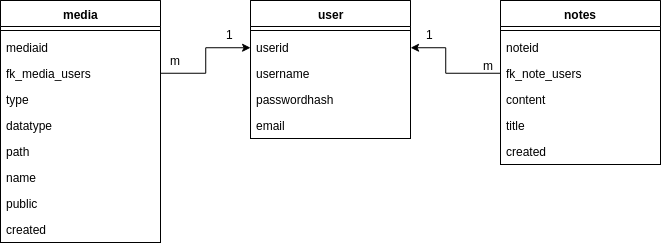

The diagram above was exported from draw.io. Its source (the exported page's mxGraphModel, read from the mxfile embedded in the PNG):
<mxGraphModel dx="1952" dy="509" grid="1" gridSize="10" guides="1" tooltips="1" connect="1" arrows="1" fold="1" page="0" pageScale="1" pageWidth="1169" pageHeight="826" background="#ffffff" math="0" shadow="0">
  <root>
    <mxCell id="0" style=";html=1;" />
    <mxCell id="1" style=";html=1;" parent="0" />
    <mxCell id="39" value="user" style="swimlane;html=1;fontStyle=1;align=center;verticalAlign=top;childLayout=stackLayout;horizontal=1;startSize=26;horizontalStack=0;resizeParent=1;resizeLast=0;collapsible=1;marginBottom=0;swimlaneFillColor=#ffffff;" vertex="1" parent="1">
      <mxGeometry x="-190" y="1" width="160" height="138" as="geometry">
        <mxRectangle x="10" y="10" width="60" height="26" as="alternateBounds" />
      </mxGeometry>
    </mxCell>
    <mxCell id="41" value="" style="line;html=1;strokeWidth=1;fillColor=none;align=left;verticalAlign=middle;spacingTop=-1;spacingLeft=3;spacingRight=3;rotatable=0;labelPosition=right;points=[];portConstraint=eastwest;" vertex="1" parent="39">
      <mxGeometry y="26" width="160" height="8" as="geometry" />
    </mxCell>
    <mxCell id="55" value="userid" style="text;html=1;strokeColor=none;fillColor=none;align=left;verticalAlign=top;spacingLeft=4;spacingRight=4;whiteSpace=wrap;overflow=hidden;rotatable=0;points=[[0,0.5],[1,0.5]];portConstraint=eastwest;" vertex="1" parent="39">
      <mxGeometry y="34" width="160" height="26" as="geometry" />
    </mxCell>
    <mxCell id="42" value="username" style="text;html=1;strokeColor=none;fillColor=none;align=left;verticalAlign=top;spacingLeft=4;spacingRight=4;whiteSpace=wrap;overflow=hidden;rotatable=0;points=[[0,0.5],[1,0.5]];portConstraint=eastwest;" vertex="1" parent="39">
      <mxGeometry y="60" width="160" height="26" as="geometry" />
    </mxCell>
    <mxCell id="56" value="passwordhash" style="text;html=1;strokeColor=none;fillColor=none;align=left;verticalAlign=top;spacingLeft=4;spacingRight=4;whiteSpace=wrap;overflow=hidden;rotatable=0;points=[[0,0.5],[1,0.5]];portConstraint=eastwest;" vertex="1" parent="39">
      <mxGeometry y="86" width="160" height="26" as="geometry" />
    </mxCell>
    <mxCell id="57" value="email" style="text;html=1;strokeColor=none;fillColor=none;align=left;verticalAlign=top;spacingLeft=4;spacingRight=4;whiteSpace=wrap;overflow=hidden;rotatable=0;points=[[0,0.5],[1,0.5]];portConstraint=eastwest;" vertex="1" parent="39">
      <mxGeometry y="112" width="160" height="26" as="geometry" />
    </mxCell>
    <mxCell id="58" value="notes" style="swimlane;html=1;fontStyle=1;align=center;verticalAlign=top;childLayout=stackLayout;horizontal=1;startSize=26;horizontalStack=0;resizeParent=1;resizeLast=0;collapsible=1;marginBottom=0;swimlaneFillColor=#ffffff;" vertex="1" parent="1">
      <mxGeometry x="60" y="1" width="160" height="164" as="geometry">
        <mxRectangle x="10" y="10" width="60" height="26" as="alternateBounds" />
      </mxGeometry>
    </mxCell>
    <mxCell id="59" value="" style="line;html=1;strokeWidth=1;fillColor=none;align=left;verticalAlign=middle;spacingTop=-1;spacingLeft=3;spacingRight=3;rotatable=0;labelPosition=right;points=[];portConstraint=eastwest;" vertex="1" parent="58">
      <mxGeometry y="26" width="160" height="8" as="geometry" />
    </mxCell>
    <mxCell id="60" value="noteid" style="text;html=1;strokeColor=none;fillColor=none;align=left;verticalAlign=top;spacingLeft=4;spacingRight=4;whiteSpace=wrap;overflow=hidden;rotatable=0;points=[[0,0.5],[1,0.5]];portConstraint=eastwest;" vertex="1" parent="58">
      <mxGeometry y="34" width="160" height="26" as="geometry" />
    </mxCell>
    <mxCell id="61" value="fk_note_users" style="text;html=1;strokeColor=none;fillColor=none;align=left;verticalAlign=top;spacingLeft=4;spacingRight=4;whiteSpace=wrap;overflow=hidden;rotatable=0;points=[[0,0.5],[1,0.5]];portConstraint=eastwest;" vertex="1" parent="58">
      <mxGeometry y="60" width="160" height="26" as="geometry" />
    </mxCell>
    <mxCell id="62" value="content" style="text;html=1;strokeColor=none;fillColor=none;align=left;verticalAlign=top;spacingLeft=4;spacingRight=4;whiteSpace=wrap;overflow=hidden;rotatable=0;points=[[0,0.5],[1,0.5]];portConstraint=eastwest;" vertex="1" parent="58">
      <mxGeometry y="86" width="160" height="26" as="geometry" />
    </mxCell>
    <mxCell id="65" value="title" style="text;html=1;strokeColor=none;fillColor=none;align=left;verticalAlign=top;spacingLeft=4;spacingRight=4;whiteSpace=wrap;overflow=hidden;rotatable=0;points=[[0,0.5],[1,0.5]];portConstraint=eastwest;" vertex="1" parent="58">
      <mxGeometry y="112" width="160" height="26" as="geometry" />
    </mxCell>
    <mxCell id="63" value="created" style="text;html=1;strokeColor=none;fillColor=none;align=left;verticalAlign=top;spacingLeft=4;spacingRight=4;whiteSpace=wrap;overflow=hidden;rotatable=0;points=[[0,0.5],[1,0.5]];portConstraint=eastwest;" vertex="1" parent="58">
      <mxGeometry y="138" width="160" height="26" as="geometry" />
    </mxCell>
    <mxCell id="66" value="media" style="swimlane;html=1;fontStyle=1;align=center;verticalAlign=top;childLayout=stackLayout;horizontal=1;startSize=26;horizontalStack=0;resizeParent=1;resizeLast=0;collapsible=1;marginBottom=0;swimlaneFillColor=#ffffff;" vertex="1" parent="1">
      <mxGeometry x="-440" y="1" width="160" height="242" as="geometry">
        <mxRectangle x="10" y="10" width="60" height="26" as="alternateBounds" />
      </mxGeometry>
    </mxCell>
    <mxCell id="67" value="" style="line;html=1;strokeWidth=1;fillColor=none;align=left;verticalAlign=middle;spacingTop=-1;spacingLeft=3;spacingRight=3;rotatable=0;labelPosition=right;points=[];portConstraint=eastwest;" vertex="1" parent="66">
      <mxGeometry y="26" width="160" height="8" as="geometry" />
    </mxCell>
    <mxCell id="68" value="mediaid" style="text;html=1;strokeColor=none;fillColor=none;align=left;verticalAlign=top;spacingLeft=4;spacingRight=4;whiteSpace=wrap;overflow=hidden;rotatable=0;points=[[0,0.5],[1,0.5]];portConstraint=eastwest;" vertex="1" parent="66">
      <mxGeometry y="34" width="160" height="26" as="geometry" />
    </mxCell>
    <mxCell id="69" value="fk_media_users" style="text;html=1;strokeColor=none;fillColor=none;align=left;verticalAlign=top;spacingLeft=4;spacingRight=4;whiteSpace=wrap;overflow=hidden;rotatable=0;points=[[0,0.5],[1,0.5]];portConstraint=eastwest;" vertex="1" parent="66">
      <mxGeometry y="60" width="160" height="26" as="geometry" />
    </mxCell>
    <mxCell id="70" value="type" style="text;html=1;strokeColor=none;fillColor=none;align=left;verticalAlign=top;spacingLeft=4;spacingRight=4;whiteSpace=wrap;overflow=hidden;rotatable=0;points=[[0,0.5],[1,0.5]];portConstraint=eastwest;" vertex="1" parent="66">
      <mxGeometry y="86" width="160" height="26" as="geometry" />
    </mxCell>
    <mxCell id="71" value="datatype" style="text;html=1;strokeColor=none;fillColor=none;align=left;verticalAlign=top;spacingLeft=4;spacingRight=4;whiteSpace=wrap;overflow=hidden;rotatable=0;points=[[0,0.5],[1,0.5]];portConstraint=eastwest;" vertex="1" parent="66">
      <mxGeometry y="112" width="160" height="26" as="geometry" />
    </mxCell>
    <mxCell id="73" value="path" style="text;html=1;strokeColor=none;fillColor=none;align=left;verticalAlign=top;spacingLeft=4;spacingRight=4;whiteSpace=wrap;overflow=hidden;rotatable=0;points=[[0,0.5],[1,0.5]];portConstraint=eastwest;" vertex="1" parent="66">
      <mxGeometry y="138" width="160" height="26" as="geometry" />
    </mxCell>
    <mxCell id="74" value="name" style="text;html=1;strokeColor=none;fillColor=none;align=left;verticalAlign=top;spacingLeft=4;spacingRight=4;whiteSpace=wrap;overflow=hidden;rotatable=0;points=[[0,0.5],[1,0.5]];portConstraint=eastwest;" vertex="1" parent="66">
      <mxGeometry y="164" width="160" height="26" as="geometry" />
    </mxCell>
    <mxCell id="75" value="public" style="text;html=1;strokeColor=none;fillColor=none;align=left;verticalAlign=top;spacingLeft=4;spacingRight=4;whiteSpace=wrap;overflow=hidden;rotatable=0;points=[[0,0.5],[1,0.5]];portConstraint=eastwest;" vertex="1" parent="66">
      <mxGeometry y="190" width="160" height="26" as="geometry" />
    </mxCell>
    <mxCell id="72" value="created" style="text;html=1;strokeColor=none;fillColor=none;align=left;verticalAlign=top;spacingLeft=4;spacingRight=4;whiteSpace=wrap;overflow=hidden;rotatable=0;points=[[0,0.5],[1,0.5]];portConstraint=eastwest;" vertex="1" parent="66">
      <mxGeometry y="216" width="160" height="26" as="geometry" />
    </mxCell>
    <mxCell id="76" style="edgeStyle=orthogonalEdgeStyle;rounded=0;html=1;exitX=1;exitY=0.5;entryX=0;entryY=0.5;jettySize=auto;orthogonalLoop=1;" edge="1" parent="1" source="69" target="55">
      <mxGeometry relative="1" as="geometry" />
    </mxCell>
    <mxCell id="77" style="edgeStyle=orthogonalEdgeStyle;rounded=0;html=1;exitX=0;exitY=0.5;entryX=1;entryY=0.5;jettySize=auto;orthogonalLoop=1;" edge="1" parent="1" source="61" target="55">
      <mxGeometry relative="1" as="geometry">
        <Array as="points">
          <mxPoint x="5" y="74" />
          <mxPoint x="5" y="48" />
        </Array>
      </mxGeometry>
    </mxCell>
    <mxCell id="107" value="1" style="text;html=1;strokeColor=none;fillColor=none;align=left;verticalAlign=top;spacingLeft=4;spacingRight=4;whiteSpace=wrap;overflow=hidden;rotatable=0;points=[[0,0.5],[1,0.5]];portConstraint=eastwest;" vertex="1" parent="1">
      <mxGeometry x="-220" y="22" width="20" height="26" as="geometry" />
    </mxCell>
    <mxCell id="108" value="m" style="text;html=1;strokeColor=none;fillColor=none;align=left;verticalAlign=top;spacingLeft=4;spacingRight=4;whiteSpace=wrap;overflow=hidden;rotatable=0;points=[[0,0.5],[1,0.5]];portConstraint=eastwest;" vertex="1" parent="1">
      <mxGeometry x="-276" y="48" width="32" height="26" as="geometry" />
    </mxCell>
    <mxCell id="109" value="m" style="text;html=1;strokeColor=none;fillColor=none;align=left;verticalAlign=top;spacingLeft=4;spacingRight=4;whiteSpace=wrap;overflow=hidden;rotatable=0;points=[[0,0.5],[1,0.5]];portConstraint=eastwest;" vertex="1" parent="1">
      <mxGeometry x="37" y="53" width="32" height="26" as="geometry" />
    </mxCell>
    <mxCell id="110" value="1" style="text;html=1;strokeColor=none;fillColor=none;align=left;verticalAlign=top;spacingLeft=4;spacingRight=4;whiteSpace=wrap;overflow=hidden;rotatable=0;points=[[0,0.5],[1,0.5]];portConstraint=eastwest;" vertex="1" parent="1">
      <mxGeometry x="-20" y="22" width="20" height="26" as="geometry" />
    </mxCell>
  </root>
</mxGraphModel>